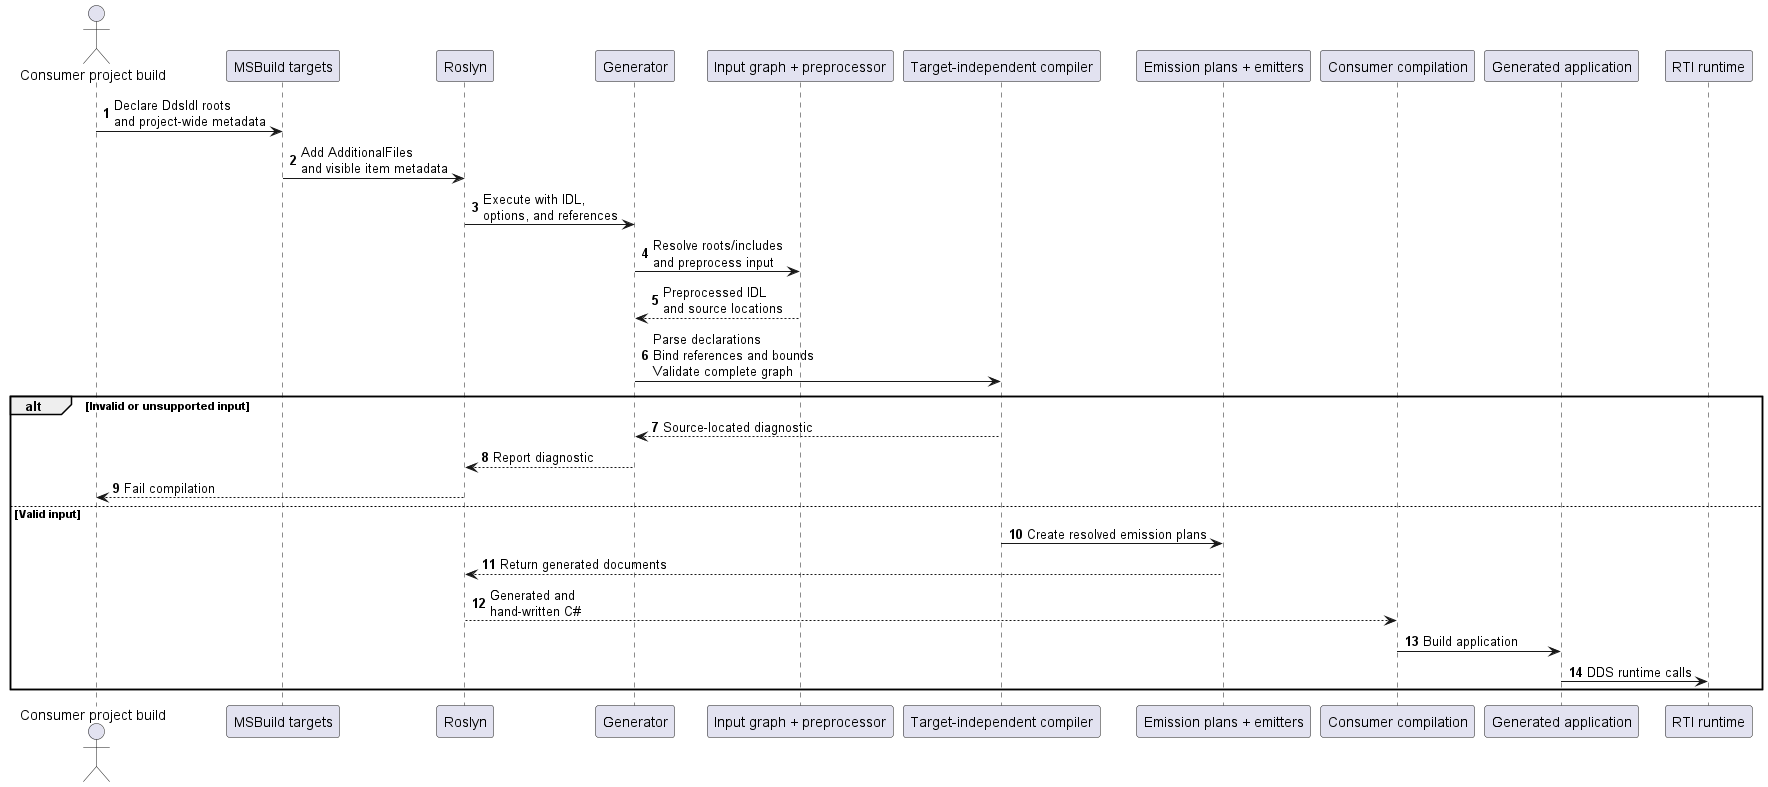

The diagram above was rendered by PlantUML. Its source (embedded in the PNG):
@startuml
autonumber

actor "Consumer project build" as build
participant "MSBuild targets" as msbuild
participant "Roslyn" as roslyn
participant "Generator" as generator
participant "Input graph + preprocessor" as preprocess
participant "Target-independent compiler" as compiler
participant "Emission plans + emitters" as emitters
participant "Consumer compilation" as compilation
participant "Generated application" as application
participant "RTI runtime" as runtime

build -> msbuild : Declare DdsIdl roots\nand project-wide metadata
msbuild -> roslyn : Add AdditionalFiles\nand visible item metadata
roslyn -> generator : Execute with IDL,\noptions, and references
generator -> preprocess : Resolve roots/includes\nand preprocess input
preprocess --> generator : Preprocessed IDL\nand source locations
generator -> compiler : Parse declarations\nBind references and bounds\nValidate complete graph

alt Invalid or unsupported input
  compiler --> generator : Source-located diagnostic
  generator --> roslyn : Report diagnostic
  roslyn --> build : Fail compilation
else Valid input
  compiler -> emitters : Create resolved emission plans
  emitters --> roslyn : Return generated documents
  roslyn --> compilation : Generated and\nhand-written C#
  compilation -> application : Build application
  application -> runtime : DDS runtime calls
end
@enduml